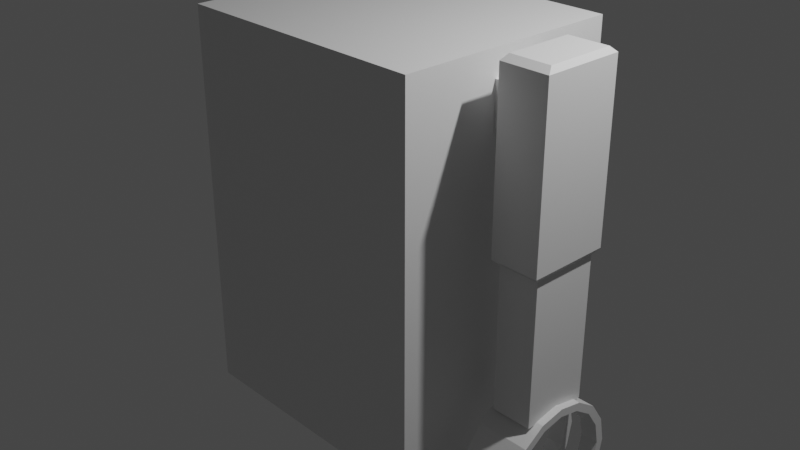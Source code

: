 # Source: Robot1_HandClamp1.blend  (saved by Blender 3.0.42; exported with 4.5.12 LTS)
import bpy
from mathutils import Matrix  # noqa: F401  (used for matrix-valued properties, if any)

bpy.ops.wm.read_factory_settings(use_empty=True)
scene = bpy.context.scene
scene.name = 'Scene'

# ---- collections
col_collection = bpy.data.collections.new('Collection'); scene.collection.children.link(col_collection)

# ---- materials (node trees are filled in below, after node groups)
mat_material = bpy.data.materials.new('Material')
mat_material.alpha_threshold = 0.0
mat_material.use_transparent_shadow = False
mat_material.line_color = (0.0, 0.0, 0.0, 1.0)

# ---- material node trees
mat_material.use_nodes = True; mat_material.node_tree.nodes.clear()
_N = mat_material.node_tree.nodes; _L = mat_material.node_tree.links
n0 = _N.new('ShaderNodeOutputMaterial'); n0.name = 'Material Output'; n0.location = (300, 300)
n1 = _N.new('ShaderNodeBsdfPrincipled'); n1.name = 'Principled BSDF'; n1.location = (10, 300)
n1.distribution = 'GGX'
n1.subsurface_method = 'RANDOM_WALK_SKIN'
n1.inputs[2].default_value = 0.4
n1.inputs[3].default_value = 1.45
n1.inputs[27].default_value = (0.0, 0.0, 0.0, 1.0)
n1.inputs[28].default_value = 1.0
_L.new(n1.outputs[0], n0.inputs[0])
n0.is_active_output = True

# ---- world
world_world = bpy.data.worlds.new('World'); scene.world = world_world
world_world.use_nodes = True; world_world.node_tree.nodes.clear()
_N = world_world.node_tree.nodes; _L = world_world.node_tree.links
n0 = _N.new('ShaderNodeOutputWorld'); n0.name = 'World Output'; n0.location = (300, 300)
n1 = _N.new('ShaderNodeBackground'); n1.name = 'Background'; n1.location = (10, 300)
n1.inputs[0].default_value = (0.05088, 0.05088, 0.05088, 1.0)
_L.new(n1.outputs[0], n0.inputs[0])
n0.is_active_output = True
world_world.color = (0.05088, 0.05088, 0.05088)
world_world.use_sun_shadow = False
world_world.sun_shadow_jitter_overblur = 0.0

# ---- cameras
cam_camera = bpy.data.cameras.new('Camera')
cam_camera.clip_end = 100.0
cam_camera.ortho_scale = 7.314

# ---- lights
light_light = bpy.data.lights.new('Light', 'POINT')
light_light.transmission_factor = 0.0
light_light.energy = 1000.0
light_light.shadow_soft_size = 0.1
light_light.shadow_maximum_resolution = 0.006
light_light.use_absolute_resolution = True

# ---- meshes
me_cube = bpy.data.meshes.new('Cube')
me_cube.from_pydata([(1.397, -1.0, -1.991), (1.0, 1.0, -1.991), (-1.0, -1.0, -1.991), (-1.0, 1.0, -1.991), (-1.0, -1.249, -1.0), (-1.0, -1.249, 1.0), (1.0, -1.249, 1.0), (1.0, -1.249, -1.0), (1.0, 1.238, -1.0), (-1.0, 1.238, -1.0), (1.0, 1.238, 1.0), (-1.0, 1.238, 1.0), (1.397, 1.0, 1.0), (1.397, 1.0, -1.0), (1.397, -1.0, 1.0), (1.397, -1.0, -1.0), (1.397, -1.249, 1.0), (1.397, -1.249, -1.0), (1.397, 1.238, 1.0), (1.397, 1.238, -1.0), (-1.442, 1.0, -1.0), (-1.442, -1.0, -1.0), (-1.442, -1.0, 1.0), (-1.442, 1.0, 1.0), (-1.442, -1.249, -1.0), (-1.442, -1.249, 1.0), (-1.442, 1.238, 1.0), (-1.442, 1.238, -1.0), (-1.442, -1.249, 2.162), (-1.0, -1.249, 2.162), (-1.0, -1.0, 2.162), (-1.442, -1.0, 2.162), (1.0, -1.0, 2.162), (1.0, 1.0, 2.162), (-1.0, 1.0, 2.162), (1.0, -1.249, 2.162), (-1.0, 1.238, 2.162), (1.0, 1.238, 2.162), (1.397, 1.0, 2.162), (1.397, -1.0, 2.162), (1.397, -1.249, 2.162), (1.397, 1.238, 2.162), (-1.442, 1.0, 2.162), (-1.442, 1.238, 2.162), (1.0, -1.0, -1.991), (1.397, 1.0, -1.991), (-1.0, -1.249, -1.991), (1.0, -1.249, -1.991), (1.0, 1.238, -1.991), (-1.0, 1.238, -1.991), (1.397, -1.249, -1.991), (1.397, 1.238, -1.991), (-1.442, 1.0, -1.991), (-1.442, -1.0, -1.991), (-1.442, -1.249, -1.991), (-1.442, 1.238, -1.991), (-1.442, -1.0, 1.839), (-1.442, -1.0, 1.452), (-1.442, 1.0, 1.452), (-1.442, 1.0, 1.839), (1.0, -1.249, 1.452), (1.0, -1.249, 1.839), (1.0, 1.238, 1.452), (1.0, 1.238, 1.839), (1.397, -1.249, 1.839), (1.397, -1.249, 1.452), (1.397, -1.0, 1.452), (1.397, -1.0, 1.839), (1.397, 1.0, 1.839), (1.397, 1.0, 1.452), (1.397, 1.238, 1.452), (1.397, 1.238, 1.839), (-1.442, -1.249, 1.839), (-1.442, -1.249, 1.452), (-1.0, -1.249, 1.452), (-1.0, -1.249, 1.839), (-1.0, 1.238, 1.839), (-1.0, 1.238, 1.452), (-1.442, 1.238, 1.452), (-1.442, 1.238, 1.839), (1.397, 0.6, 1.0), (1.397, 0.2, 1.0), (1.397, -0.2, 1.0), (1.397, -0.6, 1.0), (1.397, -0.6, -1.0), (1.397, -0.2, -1.0), (1.397, 0.2, -1.0), (1.397, 0.6, -1.0), (-1.442, 0.6, -1.0), (-1.442, 0.2, -1.0), (-1.442, -0.2, -1.0), (-1.442, -0.6, -1.0), (-1.442, -0.6, 1.0), (-1.442, -0.2, 1.0), (-1.442, 0.2, 1.0), (-1.442, 0.6, 1.0), (1.0, 0.6, 2.162), (1.0, 0.2, 2.162), (1.0, -0.2, 2.162), (1.0, -0.6, 2.162), (-1.0, -0.6, 2.162), (-1.0, -0.2, 2.162), (-1.0, 0.2, 2.162), (-1.0, 0.6, 2.162), (1.397, 0.6, 2.162), (1.397, 0.2, 2.162), (1.397, -0.2, 2.162), (1.397, -0.6, 2.162), (-1.442, -0.6, 2.162), (-1.442, -0.2, 2.162), (-1.442, 0.2, 2.162), (-1.442, 0.6, 2.162), (-1.0, 0.6, -1.991), (-1.0, 0.2, -1.991), (-1.0, -0.2, -1.991), (-1.0, -0.6, -1.991), (1.0, -0.6, -1.991), (1.0, -0.2, -1.991), (1.0, 0.2, -1.991), (1.0, 0.6, -1.991), (1.397, -0.6, -1.991), (1.397, -0.2, -1.991), (1.397, 0.2, -1.991), (1.397, 0.6, -1.991), (-1.442, 0.6, -1.991), (-1.442, 0.2, -1.991), (-1.442, -0.2, -1.991), (-1.442, -0.6, -1.991), (1.397, 0.6, 1.452), (1.397, 0.2, 1.399), (1.397, -0.2, 1.399), (1.397, -0.6, 1.452), (1.397, 0.6, 1.839), (1.397, 0.2, 1.885), (1.397, -0.2, 1.885), (1.397, -0.6, 1.839), (-1.442, -0.6, 1.452), (-1.442, -0.2, 1.399), (-1.442, 0.2, 1.399), (-1.442, 0.6, 1.452), (-1.442, -0.6, 1.839), (-1.442, -0.2, 1.885), (-1.442, 0.2, 1.885), (-1.442, 0.6, 1.839), (1.654, 0.2, 1.399), (1.654, -0.2, 1.399), (1.654, 0.2, 1.885), (1.654, -0.2, 1.885), (-1.672, -0.2, 1.399), (-1.672, 0.2, 1.399), (-1.672, -0.2, 1.885), (-1.672, 0.2, 1.885), (-2.186, -0.2, 1.452), (-2.186, 0.2, 1.452), (-2.186, -0.2, 1.839), (-2.186, 0.2, 1.839), (2.174, 0.2, 1.452), (2.174, -0.2, 1.452), (2.174, 0.2, 1.839), (2.174, -0.2, 1.839), (1.654, 0.2, 2.161), (1.654, -0.2, 2.161), (-1.672, -0.2, 2.161), (-1.672, 0.2, 2.161), (-2.186, -0.2, 2.161), (-2.186, 0.2, 2.161), (2.174, 0.2, 2.161), (2.174, -0.2, 2.161), (1.654, 0.2, 0.3426), (1.654, -0.2, 0.3426), (-1.672, -0.2, 0.3426), (-1.672, 0.2, 0.3426), (-2.186, -0.2, 0.3426), (-2.186, 0.2, 0.3426), (2.174, 0.2, 0.3426), (2.174, -0.2, 0.3426), (1.654, 0.4297, 1.452), (1.654, 0.4297, 1.839), (-1.672, 0.4297, 1.452), (-1.672, 0.4297, 1.839), (-2.186, 0.4297, 1.452), (-2.186, 0.4297, 1.839), (2.174, 0.4297, 1.452), (2.174, 0.4297, 1.839), (-1.672, 0.4297, 2.161), (-2.186, 0.4297, 2.161), (1.654, 0.4297, 2.161), (2.174, 0.4297, 2.161), (-1.672, 0.4297, 0.3426), (-2.186, 0.4297, 0.3426), (1.654, 0.4297, 0.3426), (2.174, 0.4297, 0.3426), (1.654, -0.4494, 1.452), (1.654, -0.4494, 1.839), (-1.672, -0.4494, 1.452), (-1.672, -0.4494, 1.839), (-2.186, -0.4494, 1.452), (-2.186, -0.4494, 1.839), (2.174, -0.4494, 1.452), (2.174, -0.4494, 1.839), (-1.672, -0.4494, 2.161), (-2.186, -0.4494, 2.161), (2.174, -0.4494, 2.161), (1.654, -0.4494, 2.161), (-2.186, -0.4494, 0.3426), (-1.672, -0.4494, 0.3426), (1.654, -0.4494, 0.3426), (2.174, -0.4494, 0.3426), (-1.713, -0.3784, 2.218), (-1.713, -0.1687, 2.218), (-2.145, -0.1687, 2.218), (-2.145, -0.3784, 2.218), (1.695, 0.1676, 2.218), (1.695, 0.3608, 2.218), (1.695, -0.1687, 2.218), (-1.713, 0.1676, 2.218), (-2.145, 0.1676, 2.218), (2.132, 0.1676, 2.218), (2.132, -0.1687, 2.218), (-1.713, 0.3608, 2.218), (-2.145, 0.3608, 2.218), (2.132, 0.3608, 2.218), (2.132, -0.3784, 2.218), (1.695, -0.3784, 2.218), (-2.144, -0.377, 0.2783), (-2.144, -0.1681, 0.2783), (-1.714, -0.1681, 0.2783), (-1.714, -0.377, 0.2783), (2.131, 0.167, 0.2783), (2.131, 0.3595, 0.2783), (1.696, 0.167, 0.2783), (1.696, -0.1681, 0.2783), (-1.714, 0.167, 0.2783), (-2.144, 0.167, 0.2783), (2.131, -0.1681, 0.2783), (-1.714, 0.3595, 0.2783), (-2.144, 0.3595, 0.2783), (1.696, 0.3595, 0.2783), (1.696, -0.377, 0.2783), (2.131, -0.377, 0.2783), (-2.144, -0.377, -1.264), (-2.144, -0.1681, -1.264), (-1.714, -0.1681, -1.264), (-1.714, -0.377, -1.264), (2.131, 0.167, -1.264), (2.131, 0.3595, -1.264), (1.696, 0.167, -1.264), (1.696, -0.1681, -1.264), (-1.714, 0.167, -1.264), (-2.144, 0.167, -1.264), (2.131, -0.1681, -1.264), (-1.714, 0.3595, -1.264), (-2.144, 0.3595, -1.264), (1.696, 0.3595, -1.264), (1.696, -0.377, -1.264), (2.131, -0.377, -1.264), (2.21, 0.7, -1.89), (2.21, 0.6467, -1.622), (2.21, 0.495, -1.395), (2.21, 0.2679, -1.243), (2.21, -3.06e-08, -1.19), (2.21, -0.2679, -1.243), (2.21, -0.495, -1.395), (2.21, -0.6467, -1.622), (2.21, -0.7, -1.89), (2.21, -0.6467, -2.158), (2.21, -0.495, -2.385), (2.21, 0.495, -2.385), (2.21, 0.6467, -2.158), (1.635, 0.7, -1.89), (1.635, 0.6467, -1.622), (1.635, 0.495, -1.395), (1.635, 0.2679, -1.243), (1.635, -3.06e-08, -1.19), (1.635, -0.2679, -1.243), (1.635, -0.495, -1.395), (1.635, -0.6467, -1.622), (1.635, -0.7, -1.89), (1.635, -0.6467, -2.158), (1.635, -0.495, -2.385), (1.635, 0.495, -2.385), (1.635, 0.6467, -2.158), (1.635, 0.6125, -1.89), (1.635, 0.5659, -1.656), (1.635, 0.4331, -1.457), (1.635, 0.2344, -1.324), (1.635, -2.724e-08, -1.278), (1.635, -0.2344, -1.324), (1.635, -0.4331, -1.457), (1.635, -0.5659, -1.656), (1.635, -0.6125, -1.89), (1.635, -0.5659, -2.124), (1.635, -0.4331, -2.323), (1.635, 0.4331, -2.323), (1.635, 0.5659, -2.124), (2.21, 0.6125, -1.89), (2.21, 0.5659, -1.656), (2.21, 0.4331, -1.457), (2.21, 0.2344, -1.324), (2.21, -2.724e-08, -1.278), (2.21, -0.2344, -1.324), (2.21, -0.4331, -1.457), (2.21, -0.5659, -1.656), (2.21, -0.6125, -1.89), (2.21, -0.5659, -2.124), (2.21, -0.4331, -2.323), (2.21, 0.4331, -2.323), (2.21, 0.5659, -2.124), (2.018, -0.6467, -1.622), (1.826, -0.6467, -1.622), (1.826, -0.7, -1.89), (2.018, -0.7, -1.89), (2.018, 0.7, -1.89), (1.826, 0.7, -1.89), (1.826, 0.6467, -1.622), (2.018, 0.6467, -1.622), (2.018, 0.6467, -2.158), (1.826, 0.6467, -2.158), (1.826, -0.6467, -2.158), (2.018, -0.6467, -2.158), (1.826, 0.495, -1.395), (2.018, 0.495, -1.395), (1.826, -0.495, -2.385), (2.018, -0.495, -2.385), (1.826, 0.2679, -1.243), (2.018, 0.2679, -1.243), (1.826, -3.06e-08, -1.19), (2.018, -3.06e-08, -1.19), (1.826, -0.2679, -1.243), (2.018, -0.2679, -1.243), (1.826, -0.495, -1.395), (2.018, -0.495, -1.395), (1.826, 0.495, -2.385), (2.018, 0.495, -2.385), (1.826, -0.4331, -1.457), (2.018, -0.4331, -1.457), (1.826, -0.2344, -1.324), (2.018, -0.2344, -1.324), (1.826, -2.724e-08, -1.278), (2.018, -2.724e-08, -1.278), (1.826, 0.2344, -1.324), (2.018, 0.2344, -1.324), (1.826, 0.4331, -1.457), (2.018, 0.4331, -1.457), (1.826, 0.5659, -1.656), (2.018, 0.5659, -1.656), (1.826, 0.6125, -1.89), (2.018, 0.6125, -1.89), (1.826, 0.5659, -2.124), (2.018, 0.5659, -2.124), (1.826, 0.4331, -2.323), (2.018, 0.4331, -2.323), (1.826, -0.4331, -2.323), (2.018, -0.4331, -2.323), (1.826, -0.5659, -2.124), (2.018, -0.5659, -2.124), (1.826, -0.6125, -1.89), (2.018, -0.6125, -1.89), (1.826, -0.5659, -1.656), (2.018, -0.5659, -1.656)], [], [(56, 72, 28, 31), (11, 9, 27, 26), (61, 64, 40, 35), (20, 27, 55, 52), (27, 9, 49, 55), (79, 59, 42, 43), (7, 6, 5, 4), (7, 4, 46, 47), (75, 61, 35, 29), (71, 63, 37, 41), (9, 11, 10, 8), (24, 21, 53, 54), (64, 67, 39, 40), (8, 19, 51, 48), (84, 83, 14, 15), (15, 14, 16, 17), (12, 13, 19, 18), (68, 71, 41, 38), (8, 10, 18, 19), (72, 75, 29, 28), (4, 24, 54, 46), (6, 7, 17, 16), (22, 21, 24, 25), (88, 95, 23, 20), (20, 23, 26, 27), (84, 15, 0, 120), (76, 79, 43, 36), (88, 20, 52, 124), (9, 8, 48, 49), (4, 5, 25, 24), (99, 100, 30, 32), (34, 36, 43, 42), (29, 30, 31, 28), (32, 30, 29, 35), (99, 32, 39, 107), (34, 33, 37, 36), (37, 33, 38, 41), (32, 35, 40, 39), (103, 34, 42, 111), (63, 76, 36, 37), (140, 56, 31, 108), (132, 68, 38, 104), (115, 116, 44, 2), (47, 44, 0, 50), (2, 44, 47, 46), (1, 3, 49, 48), (119, 1, 45, 123), (1, 48, 51, 45), (115, 2, 53, 127), (2, 46, 54, 53), (49, 3, 52, 55), (19, 13, 45, 51), (15, 17, 50, 0), (17, 7, 47, 50), (80, 12, 69, 128), (128, 69, 68, 132), (92, 22, 57, 136), (136, 57, 56, 140), (10, 11, 77, 62), (62, 77, 76, 63), (11, 26, 78, 77), (77, 78, 79, 76), (25, 5, 74, 73), (73, 74, 75, 72), (12, 18, 70, 69), (69, 70, 71, 68), (16, 14, 66, 65), (65, 66, 67, 64), (18, 10, 62, 70), (70, 62, 63, 71), (5, 6, 60, 74), (74, 60, 61, 75), (26, 23, 58, 78), (78, 58, 59, 79), (6, 16, 65, 60), (60, 65, 64, 61), (22, 25, 73, 57), (57, 73, 72, 56), (58, 139, 143, 59), (139, 138, 142, 143), (137, 141, 150, 148), (137, 136, 140, 141), (23, 95, 139, 58), (95, 94, 138, 139), (94, 93, 137, 138), (93, 92, 136, 137), (66, 131, 135, 67), (131, 130, 134, 135), (134, 130, 145, 147), (129, 128, 132, 133), (14, 83, 131, 66), (83, 82, 130, 131), (82, 81, 129, 130), (81, 80, 128, 129), (3, 112, 124, 52), (112, 113, 125, 124), (113, 114, 126, 125), (114, 115, 127, 126), (44, 116, 120, 0), (116, 117, 121, 120), (117, 118, 122, 121), (118, 119, 123, 122), (3, 1, 119, 112), (112, 119, 118, 113), (113, 118, 117, 114), (114, 117, 116, 115), (67, 135, 107, 39), (135, 134, 106, 107), (134, 133, 105, 106), (133, 132, 104, 105), (59, 143, 111, 42), (143, 142, 110, 111), (142, 141, 109, 110), (141, 140, 108, 109), (30, 100, 108, 31), (100, 101, 109, 108), (101, 102, 110, 109), (102, 103, 111, 110), (33, 96, 104, 38), (96, 97, 105, 104), (97, 98, 106, 105), (98, 99, 107, 106), (33, 34, 103, 96), (96, 103, 102, 97), (97, 102, 101, 98), (98, 101, 100, 99), (21, 91, 127, 53), (91, 90, 126, 127), (90, 89, 125, 126), (89, 88, 124, 125), (13, 87, 123, 45), (87, 86, 122, 123), (86, 85, 121, 122), (85, 84, 120, 121), (21, 22, 92, 91), (91, 92, 93, 90), (90, 93, 94, 89), (89, 94, 95, 88), (13, 12, 80, 87), (87, 80, 81, 86), (86, 81, 82, 85), (85, 82, 83, 84), (152, 172, 204, 196), (133, 134, 147, 146), (129, 133, 146, 144), (130, 129, 144, 145), (159, 167, 202, 199), (141, 142, 151, 150), (138, 137, 148, 149), (142, 138, 149, 151), (153, 152, 154, 155), (204, 172, 225, 224), (168, 144, 176, 190), (156, 157, 175, 174), (157, 156, 158, 159), (202, 167, 218, 222), (166, 158, 183, 187), (155, 154, 164, 165), (164, 201, 211, 210), (187, 186, 213, 221), (161, 203, 223, 214), (150, 151, 163, 162), (150, 162, 200, 195), (190, 191, 229, 237), (159, 158, 166, 167), (146, 147, 161, 160), (171, 170, 226, 232), (175, 207, 239, 234), (145, 144, 168, 169), (152, 153, 173, 172), (156, 174, 191, 182), (200, 162, 209, 208), (146, 160, 186, 177), (149, 148, 170, 171), (179, 181, 185, 184), (179, 178, 180, 181), (176, 177, 183, 182), (183, 177, 186, 187), (180, 178, 188, 189), (176, 182, 191, 190), (173, 153, 180, 189), (166, 187, 221, 217), (151, 149, 178, 179), (149, 171, 188, 178), (144, 146, 177, 176), (153, 155, 181, 180), (189, 188, 235, 236), (155, 165, 185, 181), (158, 156, 182, 183), (163, 151, 179, 184), (193, 192, 198, 199), (194, 195, 197, 196), (198, 192, 206, 207), (197, 195, 200, 201), (193, 199, 202, 203), (194, 196, 204, 205), (147, 145, 192, 193), (169, 168, 230, 231), (161, 147, 193, 203), (164, 154, 197, 201), (148, 150, 195, 194), (170, 148, 194, 205), (157, 159, 199, 198), (154, 152, 196, 197), (145, 169, 206, 192), (175, 157, 198, 207), (218, 214, 223, 222), (209, 215, 216, 210), (212, 214, 218, 217), (216, 215, 219, 220), (209, 210, 211, 208), (212, 217, 221, 213), (167, 166, 217, 218), (201, 200, 208, 211), (203, 202, 222, 223), (186, 160, 212, 213), (160, 161, 214, 212), (163, 184, 219, 215), (162, 163, 215, 209), (185, 165, 216, 220), (165, 164, 210, 216), (184, 185, 220, 219), (229, 228, 244, 245), (227, 224, 240, 243), (226, 227, 243, 242), (228, 234, 250, 244), (235, 232, 248, 251), (224, 225, 241, 240), (206, 169, 231, 238), (172, 173, 233, 225), (170, 205, 227, 226), (205, 204, 224, 227), (207, 206, 238, 239), (168, 190, 237, 230), (191, 174, 228, 229), (174, 175, 234, 228), (173, 189, 236, 233), (188, 171, 232, 235), (248, 249, 252, 251), (241, 242, 243, 240), (248, 242, 241, 249), (247, 246, 244, 250), (244, 246, 253, 245), (247, 250, 255, 254), (239, 238, 254, 255), (231, 230, 246, 247), (234, 239, 255, 250), (236, 235, 251, 252), (232, 226, 242, 248), (238, 231, 247, 254), (237, 229, 245, 253), (225, 233, 249, 241), (230, 237, 253, 246), (233, 236, 252, 249), (310, 309, 276, 277), (314, 313, 269, 270), (313, 317, 281, 269), (318, 310, 277, 278), (320, 314, 270, 271), (322, 318, 278, 279), (324, 320, 271, 272), (326, 324, 272, 273), (328, 326, 273, 274), (330, 328, 274, 275), (309, 330, 275, 276), (317, 332, 280, 281), (276, 275, 288, 289), (281, 280, 293, 294), (277, 276, 289, 290), (270, 269, 282, 283), (269, 281, 294, 282), (278, 277, 290, 291), (271, 270, 283, 284), (279, 278, 291, 292), (272, 271, 284, 285), (273, 272, 285, 286), (274, 273, 286, 287), (275, 274, 287, 288), (256, 257, 296, 295), (268, 256, 295, 307), (264, 265, 304, 303), (257, 258, 297, 296), (265, 266, 305, 304), (258, 259, 298, 297), (259, 260, 299, 298), (260, 261, 300, 299), (261, 262, 301, 300), (262, 263, 302, 301), (267, 268, 307, 306), (263, 264, 303, 302), (347, 295, 296, 345), (344, 342, 284, 283), (342, 340, 285, 284), (340, 338, 286, 285), (338, 336, 287, 286), (336, 334, 288, 287), (334, 358, 289, 288), (358, 356, 290, 289), (356, 354, 291, 290), (354, 352, 292, 291), (350, 348, 294, 293), (348, 346, 282, 294), (268, 267, 333, 316), (344, 314, 315, 345), (263, 262, 331, 308), (308, 331, 330, 309), (262, 261, 329, 331), (331, 329, 328, 330), (261, 260, 327, 329), (329, 327, 326, 328), (260, 259, 325, 327), (327, 325, 324, 326), (259, 258, 321, 325), (325, 321, 320, 324), (266, 265, 319, 323), (344, 346, 313, 314), (258, 257, 315, 321), (321, 315, 314, 320), (265, 264, 311, 319), (346, 348, 317, 313), (256, 268, 316, 312), (317, 348, 350, 332), (257, 256, 312, 315), (345, 315, 312, 347), (264, 263, 308, 311), (347, 312, 316, 349), (307, 295, 347, 349), (316, 333, 351, 349), (306, 307, 349, 351), (308, 309, 358, 359), (304, 305, 353, 355), (308, 359, 357, 311), (303, 304, 355, 357), (311, 357, 355, 319), (302, 303, 357, 359), (309, 310, 356, 358), (301, 302, 359, 335), (335, 359, 358, 334), (300, 301, 335, 337), (337, 335, 334, 336), (299, 300, 337, 339), (339, 337, 336, 338), (298, 299, 339, 341), (341, 339, 338, 340), (297, 298, 341, 343), (343, 341, 340, 342), (296, 297, 343, 345), (345, 343, 342, 344), (282, 346, 344, 283), (310, 318, 354, 356), (267, 306, 351, 333), (319, 355, 353, 323), (332, 350, 293, 280), (323, 353, 305, 266), (318, 322, 352, 354), (279, 292, 352, 322)])
_uv = me_cube.uv_layers.new(name='UVMap')
_uv.uv.foreach_set('vector', [0.625, 0.0, 0.625, 0.0, 0.625, 0.0, 0.625, 0.0, 0.625, 0.25, 0.375, 0.25, 0.375, 0.25, 0.625, 0.25, 0.625, 0.75, 0.625, 0.75, 0.625, 0.75, 0.625, 0.75, 0.375, 0.25, 0.375, 0.25, 0.375, 0.25, 0.375, 0.25, 0.375, 0.25, 0.375, 0.25, 0.375, 0.25, 0.375, 0.25, 0.625, 0.25, 0.625, 0.25, 0.625, 0.25, 0.625, 0.25, 0.375, 0.75, 0.625, 0.75, 0.625, 1.0, 0.375, 1.0, 0.375, 0.75, 0.375, 1.0, 0.375, 1.0, 0.375, 0.75, 0.625, 1.0, 0.625, 0.75, 0.625, 0.75, 0.625, 1.0, 0.625, 0.5, 0.625, 0.5, 0.625, 0.5, 0.625, 0.5, 0.375, 0.25, 0.625, 0.25, 0.625, 0.5, 0.375, 0.5, 0.375, 0.0, 0.375, 0.0, 0.375, 0.0, 0.375, 0.0, 0.625, 0.75, 0.625, 0.75, 0.625, 0.75, 0.625, 0.75, 0.375, 0.5, 0.375, 0.5, 0.375, 0.5, 0.375, 0.5, 0.375, 0.7, 0.625, 0.7, 0.625, 0.75, 0.375, 0.75, 0.375, 0.75, 0.625, 0.75, 0.625, 0.75, 0.375, 0.75, 0.625, 0.5, 0.375, 0.5, 0.375, 0.5, 0.625, 0.5, 0.625, 0.5, 0.625, 0.5, 0.625, 0.5, 0.625, 0.5, 0.375, 0.5, 0.625, 0.5, 0.625, 0.5, 0.375, 0.5, 0.625, 1.0, 0.625, 1.0, 0.625, 1.0, 0.625, 1.0, 0.375, 1.0, 0.375, 1.0, 0.375, 1.0, 0.375, 1.0, 0.625, 0.75, 0.375, 0.75, 0.375, 0.75, 0.625, 0.75, 0.625, 0.0, 0.375, 0.0, 0.375, 0.0, 0.625, 0.0, 0.375, 0.2, 0.625, 0.2, 0.625, 0.25, 0.375, 0.25, 0.375, 0.25, 0.625, 0.25, 0.625, 0.25, 0.375, 0.25, 0.375, 0.7, 0.375, 0.75, 0.375, 0.75, 0.375, 0.7, 0.625, 0.25, 0.625, 0.25, 0.625, 0.25, 0.625, 0.25, 0.375, 0.2, 0.375, 0.25, 0.375, 0.25, 0.375, 0.2, 0.375, 0.25, 0.375, 0.5, 0.375, 0.5, 0.375, 0.25, 0.375, 1.0, 0.625, 1.0, 0.625, 1.0, 0.375, 1.0, 0.625, 0.7, 0.875, 0.7, 0.875, 0.75, 0.625, 0.75, 0.875, 0.5, 0.875, 0.5, 0.875, 0.5, 0.875, 0.5, 0.875, 0.75, 0.875, 0.75, 0.875, 0.75, 0.875, 0.75, 0.625, 0.75, 0.875, 0.75, 0.875, 0.75, 0.625, 0.75, 0.625, 0.7, 0.625, 0.75, 0.625, 0.75, 0.625, 0.7, 0.875, 0.5, 0.625, 0.5, 0.625, 0.5, 0.875, 0.5, 0.625, 0.5, 0.625, 0.5, 0.625, 0.5, 0.625, 0.5, 0.625, 0.75, 0.625, 0.75, 0.625, 0.75, 0.625, 0.75, 0.875, 0.55, 0.875, 0.5, 0.875, 0.5, 0.875, 0.55, 0.625, 0.5, 0.625, 0.25, 0.625, 0.25, 0.625, 0.5, 0.625, 0.05, 0.625, 0.0, 0.625, 0.0, 0.625, 0.05, 0.625, 0.55, 0.625, 0.5, 0.625, 0.5, 0.625, 0.55, 0.125, 0.7, 0.375, 0.7, 0.375, 0.75, 0.125, 0.75, 0.375, 0.75, 0.375, 0.75, 0.375, 0.75, 0.375, 0.75, 0.125, 0.75, 0.375, 0.75, 0.375, 0.75, 0.125, 0.75, 0.375, 0.5, 0.125, 0.5, 0.125, 0.5, 0.375, 0.5, 0.375, 0.55, 0.375, 0.5, 0.375, 0.5, 0.375, 0.55, 0.375, 0.5, 0.375, 0.5, 0.375, 0.5, 0.375, 0.5, 0.125, 0.7, 0.125, 0.75, 0.125, 0.75, 0.125, 0.7, 0.125, 0.75, 0.125, 0.75, 0.125, 0.75, 0.125, 0.75, 0.125, 0.5, 0.125, 0.5, 0.125, 0.5, 0.125, 0.5, 0.375, 0.5, 0.375, 0.5, 0.375, 0.5, 0.375, 0.5, 0.375, 0.75, 0.375, 0.75, 0.375, 0.75, 0.375, 0.75, 0.375, 0.75, 0.375, 0.75, 0.375, 0.75, 0.375, 0.75, 0.625, 0.55, 0.625, 0.5, 0.625, 0.5, 0.625, 0.55, 0.625, 0.55, 0.625, 0.5, 0.625, 0.5, 0.625, 0.55, 0.625, 0.05, 0.625, 0.0, 0.625, 0.0, 0.625, 0.05, 0.625, 0.05, 0.625, 0.0, 0.625, 0.0, 0.625, 0.05, 0.625, 0.5, 0.625, 0.25, 0.625, 0.25, 0.625, 0.5, 0.625, 0.5, 0.625, 0.25, 0.625, 0.25, 0.625, 0.5, 0.625, 0.25, 0.625, 0.25, 0.625, 0.25, 0.625, 0.25, 0.625, 0.25, 0.625, 0.25, 0.625, 0.25, 0.625, 0.25, 0.625, 1.0, 0.625, 1.0, 0.625, 1.0, 0.625, 1.0, 0.625, 1.0, 0.625, 1.0, 0.625, 1.0, 0.625, 1.0, 0.625, 0.5, 0.625, 0.5, 0.625, 0.5, 0.625, 0.5, 0.625, 0.5, 0.625, 0.5, 0.625, 0.5, 0.625, 0.5, 0.625, 0.75, 0.625, 0.75, 0.625, 0.75, 0.625, 0.75, 0.625, 0.75, 0.625, 0.75, 0.625, 0.75, 0.625, 0.75, 0.625, 0.5, 0.625, 0.5, 0.625, 0.5, 0.625, 0.5, 0.625, 0.5, 0.625, 0.5, 0.625, 0.5, 0.625, 0.5, 0.625, 1.0, 0.625, 0.75, 0.625, 0.75, 0.625, 1.0, 0.625, 1.0, 0.625, 0.75, 0.625, 0.75, 0.625, 1.0, 0.625, 0.25, 0.625, 0.25, 0.625, 0.25, 0.625, 0.25, 0.625, 0.25, 0.625, 0.25, 0.625, 0.25, 0.625, 0.25, 0.625, 0.75, 0.625, 0.75, 0.625, 0.75, 0.625, 0.75, 0.625, 0.75, 0.625, 0.75, 0.625, 0.75, 0.625, 0.75, 0.625, 0.0, 0.625, 0.0, 0.625, 0.0, 0.625, 0.0, 0.625, 0.0, 0.625, 0.0, 0.625, 0.0, 0.625, 0.0, 0.625, 0.25, 0.625, 0.2, 0.625, 0.2, 0.625, 0.25, 0.625, 0.2, 0.625, 0.15, 0.625, 0.15, 0.625, 0.2, 0.625, 0.1, 0.625, 0.1, 0.625, 0.1, 0.625, 0.1, 0.625, 0.1, 0.625, 0.05, 0.625, 0.05, 0.625, 0.1, 0.625, 0.25, 0.625, 0.2, 0.625, 0.2, 0.625, 0.25, 0.625, 0.2, 0.625, 0.15, 0.625, 0.15, 0.625, 0.2, 0.625, 0.15, 0.625, 0.1, 0.625, 0.1, 0.625, 0.15, 0.625, 0.1, 0.625, 0.05, 0.625, 0.05, 0.625, 0.1, 0.625, 0.75, 0.625, 0.7, 0.625, 0.7, 0.625, 0.75, 0.625, 0.7, 0.625, 0.65, 0.625, 0.65, 0.625, 0.7, 0.625, 0.65, 0.625, 0.65, 0.625, 0.65, 0.625, 0.65, 0.625, 0.6, 0.625, 0.55, 0.625, 0.55, 0.625, 0.6, 0.625, 0.75, 0.625, 0.7, 0.625, 0.7, 0.625, 0.75, 0.625, 0.7, 0.625, 0.65, 0.625, 0.65, 0.625, 0.7, 0.625, 0.65, 0.625, 0.6, 0.625, 0.6, 0.625, 0.65, 0.625, 0.6, 0.625, 0.55, 0.625, 0.55, 0.625, 0.6, 0.125, 0.5, 0.125, 0.55, 0.125, 0.55, 0.125, 0.5, 0.125, 0.55, 0.125, 0.6, 0.125, 0.6, 0.125, 0.55, 0.125, 0.6, 0.125, 0.65, 0.125, 0.65, 0.125, 0.6, 0.125, 0.65, 0.125, 0.7, 0.125, 0.7, 0.125, 0.65, 0.375, 0.75, 0.375, 0.7, 0.375, 0.7, 0.375, 0.75, 0.375, 0.7, 0.375, 0.65, 0.375, 0.65, 0.375, 0.7, 0.375, 0.65, 0.375, 0.6, 0.375, 0.6, 0.375, 0.65, 0.375, 0.6, 0.375, 0.55, 0.375, 0.55, 0.375, 0.6, 0.125, 0.5, 0.375, 0.5, 0.375, 0.55, 0.125, 0.55, 0.125, 0.55, 0.375, 0.55, 0.375, 0.6, 0.125, 0.6, 0.125, 0.6, 0.375, 0.6, 0.375, 0.65, 0.125, 0.65, 0.125, 0.65, 0.375, 0.65, 0.375, 0.7, 0.125, 0.7, 0.625, 0.75, 0.625, 0.7, 0.625, 0.7, 0.625, 0.75, 0.625, 0.7, 0.625, 0.65, 0.625, 0.65, 0.625, 0.7, 0.625, 0.65, 0.625, 0.6, 0.625, 0.6, 0.625, 0.65, 0.625, 0.6, 0.625, 0.55, 0.625, 0.55, 0.625, 0.6, 0.625, 0.25, 0.625, 0.2, 0.625, 0.2, 0.625, 0.25, 0.625, 0.2, 0.625, 0.15, 0.625, 0.15, 0.625, 0.2, 0.625, 0.15, 0.625, 0.1, 0.625, 0.1, 0.625, 0.15, 0.625, 0.1, 0.625, 0.05, 0.625, 0.05, 0.625, 0.1, 0.875, 0.75, 0.875, 0.7, 0.875, 0.7, 0.875, 0.75, 0.875, 0.7, 0.875, 0.65, 0.875, 0.65, 0.875, 0.7, 0.875, 0.65, 0.875, 0.6, 0.875, 0.6, 0.875, 0.65, 0.875, 0.6, 0.875, 0.55, 0.875, 0.55, 0.875, 0.6, 0.625, 0.5, 0.625, 0.55, 0.625, 0.55, 0.625, 0.5, 0.625, 0.55, 0.625, 0.6, 0.625, 0.6, 0.625, 0.55, 0.625, 0.6, 0.625, 0.65, 0.625, 0.65, 0.625, 0.6, 0.625, 0.65, 0.625, 0.7, 0.625, 0.7, 0.625, 0.65, 0.625, 0.5, 0.875, 0.5, 0.875, 0.55, 0.625, 0.55, 0.625, 0.55, 0.875, 0.55, 0.875, 0.6, 0.625, 0.6, 0.625, 0.6, 0.875, 0.6, 0.875, 0.65, 0.625, 0.65, 0.625, 0.65, 0.875, 0.65, 0.875, 0.7, 0.625, 0.7, 0.375, 0.0, 0.375, 0.05, 0.375, 0.05, 0.375, 0.0, 0.375, 0.05, 0.375, 0.1, 0.375, 0.1, 0.375, 0.05, 0.375, 0.1, 0.375, 0.15, 0.375, 0.15, 0.375, 0.1, 0.375, 0.15, 0.375, 0.2, 0.375, 0.2, 0.375, 0.15, 0.375, 0.5, 0.375, 0.55, 0.375, 0.55, 0.375, 0.5, 0.375, 0.55, 0.375, 0.6, 0.375, 0.6, 0.375, 0.55, 0.375, 0.6, 0.375, 0.65, 0.375, 0.65, 0.375, 0.6, 0.375, 0.65, 0.375, 0.7, 0.375, 0.7, 0.375, 0.65, 0.375, 0.0, 0.625, 0.0, 0.625, 0.05, 0.375, 0.05, 0.375, 0.05, 0.625, 0.05, 0.625, 0.1, 0.375, 0.1, 0.375, 0.1, 0.625, 0.1, 0.625, 0.15, 0.375, 0.15, 0.375, 0.15, 0.625, 0.15, 0.625, 0.2, 0.375, 0.2, 0.375, 0.5, 0.625, 0.5, 0.625, 0.55, 0.375, 0.55, 0.375, 0.55, 0.625, 0.55, 0.625, 0.6, 0.375, 0.6, 0.375, 0.6, 0.625, 0.6, 0.625, 0.65, 0.375, 0.65, 0.375, 0.65, 0.625, 0.65, 0.625, 0.7, 0.375, 0.7, 0.625, 0.1, 0.625, 0.1, 0.625, 0.1, 0.625, 0.1, 0.625, 0.6, 0.625, 0.65, 0.625, 0.65, 0.625, 0.6, 0.625, 0.6, 0.625, 0.6, 0.625, 0.6, 0.625, 0.6, 0.625, 0.65, 0.625, 0.6, 0.625, 0.6, 0.625, 0.65, 0.625, 0.65, 0.625, 0.65, 0.625, 0.65, 0.625, 0.65, 0.625, 0.1, 0.625, 0.15, 0.625, 0.15, 0.625, 0.1, 0.625, 0.15, 0.625, 0.1, 0.625, 0.1, 0.625, 0.15, 0.625, 0.15, 0.625, 0.15, 0.625, 0.15, 0.625, 0.15, 0.625, 0.15, 0.625, 0.1, 0.625, 0.1, 0.625, 0.15, 0.625, 0.1, 0.625, 0.1, 0.625, 0.1, 0.625, 0.1, 0.625, 0.6, 0.625, 0.6, 0.625, 0.6, 0.625, 0.6, 0.625, 0.6, 0.625, 0.65, 0.625, 0.65, 0.625, 0.6, 0.625, 0.65, 0.625, 0.6, 0.625, 0.6, 0.625, 0.65, 0.625, 0.65, 0.625, 0.65, 0.625, 0.65, 0.625, 0.65, 0.625, 0.6, 0.625, 0.6, 0.625, 0.6, 0.625, 0.6, 0.625, 0.15, 0.625, 0.1, 0.625, 0.1, 0.625, 0.15, 0.625, 0.1, 0.625, 0.1, 0.625, 0.1, 0.625, 0.1, 0.625, 0.6, 0.625, 0.6, 0.625, 0.6, 0.625, 0.6, 0.625, 0.65, 0.625, 0.65, 0.625, 0.65, 0.625, 0.65, 0.625, 0.1, 0.625, 0.15, 0.625, 0.15, 0.625, 0.1, 0.625, 0.1, 0.625, 0.1, 0.625, 0.1, 0.625, 0.1, 0.625, 0.6, 0.625, 0.6, 0.625, 0.6, 0.625, 0.6, 0.625, 0.65, 0.625, 0.6, 0.625, 0.6, 0.625, 0.65, 0.625, 0.6, 0.625, 0.65, 0.625, 0.65, 0.625, 0.6, 0.625, 0.15, 0.625, 0.1, 0.625, 0.1, 0.625, 0.15, 0.625, 0.65, 0.625, 0.65, 0.625, 0.65, 0.625, 0.65, 0.625, 0.65, 0.625, 0.6, 0.625, 0.6, 0.625, 0.65, 0.625, 0.1, 0.625, 0.15, 0.625, 0.15, 0.625, 0.1, 0.625, 0.6, 0.625, 0.6, 0.625, 0.6, 0.625, 0.6, 0.625, 0.1, 0.625, 0.1, 0.625, 0.1, 0.625, 0.1, 0.625, 0.6, 0.625, 0.6, 0.625, 0.6, 0.625, 0.6, 0.625, 0.15, 0.625, 0.1, 0.625, 0.1, 0.625, 0.15, 0.625, 0.15, 0.625, 0.15, 0.625, 0.15, 0.625, 0.15, 0.625, 0.15, 0.625, 0.15, 0.625, 0.15, 0.625, 0.15, 0.625, 0.6, 0.625, 0.6, 0.625, 0.6, 0.625, 0.6, 0.625, 0.6, 0.625, 0.6, 0.625, 0.6, 0.625, 0.6, 0.625, 0.15, 0.625, 0.15, 0.625, 0.15, 0.625, 0.15, 0.625, 0.6, 0.625, 0.6, 0.625, 0.6, 0.625, 0.6, 0.625, 0.15, 0.625, 0.15, 0.625, 0.15, 0.625, 0.15, 0.625, 0.6, 0.625, 0.6, 0.625, 0.6, 0.625, 0.6, 0.625, 0.15, 0.625, 0.15, 0.625, 0.15, 0.625, 0.15, 0.625, 0.15, 0.625, 0.15, 0.625, 0.15, 0.625, 0.15, 0.625, 0.6, 0.625, 0.6, 0.625, 0.6, 0.625, 0.6, 0.625, 0.15, 0.625, 0.15, 0.625, 0.15, 0.625, 0.15, 0.625, 0.15, 0.625, 0.15, 0.625, 0.15, 0.625, 0.15, 0.625, 0.15, 0.625, 0.15, 0.625, 0.15, 0.625, 0.15, 0.625, 0.6, 0.625, 0.6, 0.625, 0.6, 0.625, 0.6, 0.625, 0.15, 0.625, 0.15, 0.625, 0.15, 0.625, 0.15, 0.625, 0.65, 0.625, 0.65, 0.625, 0.65, 0.625, 0.65, 0.625, 0.1, 0.625, 0.1, 0.625, 0.1, 0.625, 0.1, 0.625, 0.65, 0.625, 0.65, 0.625, 0.65, 0.625, 0.65, 0.625, 0.1, 0.625, 0.1, 0.625, 0.1, 0.625, 0.1, 0.625, 0.65, 0.625, 0.65, 0.625, 0.65, 0.625, 0.65, 0.625, 0.1, 0.625, 0.1, 0.625, 0.1, 0.625, 0.1, 0.625, 0.65, 0.625, 0.65, 0.625, 0.65, 0.625, 0.65, 0.625, 0.65, 0.625, 0.6, 0.625, 0.6, 0.625, 0.65, 0.625, 0.65, 0.625, 0.65, 0.625, 0.65, 0.625, 0.65, 0.625, 0.1, 0.625, 0.1, 0.625, 0.1, 0.625, 0.1, 0.625, 0.1, 0.625, 0.1, 0.625, 0.1, 0.625, 0.1, 0.625, 0.1, 0.625, 0.1, 0.625, 0.1, 0.625, 0.1, 0.625, 0.65, 0.625, 0.65, 0.625, 0.65, 0.625, 0.65, 0.625, 0.1, 0.625, 0.1, 0.625, 0.1, 0.625, 0.1, 0.625, 0.65, 0.625, 0.65, 0.625, 0.65, 0.625, 0.65, 0.625, 0.65, 0.625, 0.65, 0.625, 0.65, 0.625, 0.65, 0.625, 0.65, 0.625, 0.65, 0.625, 0.65, 0.625, 0.65, 0.625, 0.1, 0.625, 0.15, 0.625, 0.15, 0.625, 0.1, 0.625, 0.6, 0.625, 0.65, 0.625, 0.65, 0.625, 0.6, 0.625, 0.15, 0.625, 0.15, 0.625, 0.15, 0.625, 0.15, 0.625, 0.1, 0.625, 0.1, 0.625, 0.1, 0.625, 0.1, 0.625, 0.6, 0.625, 0.6, 0.625, 0.6, 0.625, 0.6, 0.625, 0.65, 0.625, 0.6, 0.625, 0.6, 0.625, 0.65, 0.625, 0.1, 0.625, 0.1, 0.625, 0.1, 0.625, 0.1, 0.625, 0.65, 0.625, 0.65, 0.625, 0.65, 0.625, 0.65, 0.625, 0.6, 0.625, 0.6, 0.625, 0.6, 0.625, 0.6, 0.625, 0.6, 0.625, 0.65, 0.625, 0.65, 0.625, 0.6, 0.625, 0.15, 0.625, 0.15, 0.625, 0.15, 0.625, 0.15, 0.625, 0.1, 0.625, 0.15, 0.625, 0.15, 0.625, 0.1, 0.625, 0.15, 0.625, 0.15, 0.625, 0.15, 0.625, 0.15, 0.625, 0.15, 0.625, 0.1, 0.625, 0.1, 0.625, 0.15, 0.625, 0.15, 0.625, 0.15, 0.625, 0.15, 0.625, 0.15, 0.625, 0.6, 0.625, 0.6, 0.625, 0.6, 0.625, 0.6, 0.625, 0.1, 0.625, 0.1, 0.625, 0.1, 0.625, 0.1, 0.625, 0.1, 0.625, 0.1, 0.625, 0.1, 0.625, 0.1, 0.625, 0.6, 0.625, 0.65, 0.625, 0.65, 0.625, 0.6, 0.625, 0.15, 0.625, 0.15, 0.625, 0.15, 0.625, 0.15, 0.625, 0.1, 0.625, 0.1, 0.625, 0.1, 0.625, 0.1, 0.625, 0.65, 0.625, 0.65, 0.625, 0.65, 0.625, 0.65, 0.625, 0.1, 0.625, 0.15, 0.625, 0.15, 0.625, 0.1, 0.625, 0.1, 0.625, 0.1, 0.625, 0.1, 0.625, 0.1, 0.625, 0.1, 0.625, 0.1, 0.625, 0.1, 0.625, 0.1, 0.625, 0.65, 0.625, 0.65, 0.625, 0.65, 0.625, 0.65, 0.625, 0.6, 0.625, 0.6, 0.625, 0.6, 0.625, 0.6, 0.625, 0.6, 0.625, 0.6, 0.625, 0.6, 0.625, 0.6, 0.625, 0.6, 0.625, 0.65, 0.625, 0.65, 0.625, 0.6, 0.625, 0.15, 0.625, 0.15, 0.625, 0.15, 0.625, 0.15, 0.625, 0.15, 0.625, 0.15, 0.625, 0.15, 0.625, 0.15, 0.625, 0.15, 0.625, 0.15, 0.625, 0.15, 0.625, 0.15, 0.625, 0.1, 0.625, 0.1, 0.625, 0.1, 0.625, 0.1, 0.625, 0.15, 0.625, 0.1, 0.625, 0.1, 0.625, 0.15, 0.625, 0.65, 0.625, 0.6, 0.625, 0.6, 0.625, 0.65, 0.625, 0.6, 0.625, 0.6, 0.625, 0.6, 0.625, 0.6, 0.625, 0.65, 0.625, 0.65, 0.625, 0.65, 0.625, 0.65, 0.625, 0.65, 0.625, 0.65, 0.625, 0.65, 0.625, 0.65, 0.625, 0.65, 0.625, 0.6, 0.625, 0.6, 0.625, 0.65, 0.625, 0.65, 0.625, 0.65, 0.625, 0.65, 0.625, 0.65, 0.625, 0.15, 0.625, 0.15, 0.625, 0.15, 0.625, 0.15, 0.625, 0.15, 0.625, 0.1, 0.625, 0.1, 0.625, 0.15, 0.625, 0.65, 0.625, 0.65, 0.625, 0.65, 0.625, 0.65, 0.625, 0.6, 0.625, 0.6, 0.625, 0.6, 0.625, 0.6, 0.625, 0.1, 0.625, 0.15, 0.625, 0.15, 0.625, 0.1, 0.625, 0.6, 0.625, 0.6, 0.625, 0.6, 0.625, 0.6, 0.625, 0.15, 0.625, 0.15, 0.625, 0.15, 0.625, 0.15, 0.0, 0.0, 0.0, 0.0, 0.0, 0.0, 0.0, 0.0, 0.0, 0.0, 0.0, 0.0, 0.0, 0.0, 0.0, 0.0, 0.0, 0.0, 0.0, 0.0, 0.0, 0.0, 0.0, 0.0, 0.0, 0.0, 0.0, 0.0, 0.0, 0.0, 0.0, 0.0, 0.0, 0.0, 0.0, 0.0, 0.0, 0.0, 0.0, 0.0, 0.0, 0.0, 0.0, 0.0, 0.0, 0.0, 0.0, 0.0, 0.0, 0.0, 0.0, 0.0, 0.0, 0.0, 0.0, 0.0, 0.0, 0.0, 0.0, 0.0, 0.0, 0.0, 0.0, 0.0, 0.0, 0.0, 0.0, 0.0, 0.0, 0.0, 0.0, 0.0, 0.0, 0.0, 0.0, 0.0, 0.0, 0.0, 0.0, 0.0, 0.0, 0.0, 0.0, 0.0, 0.0, 0.0, 0.0, 0.0, 0.0, 0.0, 0.0, 0.0, 0.0, 0.0, 0.0, 0.0, 0.0, 0.0, 0.0, 0.0, 0.0, 0.0, 0.0, 0.0, 0.0, 0.0, 0.0, 0.0, 0.0, 0.0, 0.0, 0.0, 0.0, 0.0, 0.0, 0.0, 0.0, 0.0, 0.0, 0.0, 0.0, 0.0, 0.0, 0.0, 0.0, 0.0, 0.0, 0.0, 0.0, 0.0, 0.0, 0.0, 0.0, 0.0, 0.0, 0.0, 0.0, 0.0, 0.0, 0.0, 0.0, 0.0, 0.0, 0.0, 0.0, 0.0, 0.0, 0.0, 0.0, 0.0, 0.0, 0.0, 0.0, 0.0, 0.0, 0.0, 0.0, 0.0, 0.0, 0.0, 0.0, 0.0, 0.0, 0.0, 0.0, 0.0, 0.0, 0.0, 0.0, 0.0, 0.0, 0.0, 0.0, 0.0, 0.0, 0.0, 0.0, 0.0, 0.0, 0.0, 0.0, 0.0, 0.0, 0.0, 0.0, 0.0, 0.0, 0.0, 0.0, 0.0, 0.0, 0.0, 0.0, 0.0, 0.0, 0.0, 0.0, 0.0, 0.0, 0.0, 0.0, 0.0, 0.0, 0.0, 0.0, 0.0, 0.0, 0.0, 0.0, 0.0, 0.0, 0.0, 0.0, 0.0, 0.0, 0.0, 0.0, 0.0, 0.0, 0.0, 0.0, 0.0, 0.0, 0.0, 0.0, 0.0, 0.0, 0.0, 0.0, 0.0, 0.0, 0.0, 0.0, 0.0, 0.0, 0.0, 0.0, 0.0, 0.0, 0.0, 0.0, 0.0, 0.0, 0.0, 0.0, 0.0, 0.0, 0.0, 0.0, 0.0, 0.0, 0.0, 0.0, 0.0, 0.0, 0.0, 0.0, 0.0, 0.0, 0.0, 0.0, 0.0, 0.0, 0.0, 0.0, 0.0, 0.0, 0.0, 0.0, 0.0, 0.0, 0.0, 0.0, 0.0, 0.0, 0.0, 0.0, 0.0, 0.0, 0.0, 0.0, 0.0, 0.0, 0.0, 0.0, 0.0, 0.0, 0.0, 0.0, 0.0, 0.0, 0.0, 0.0, 0.0, 0.0, 0.0, 0.0, 0.0, 0.0, 0.0, 0.0, 0.0, 0.0, 0.0, 0.0, 0.0, 0.0, 0.0, 0.0, 0.0, 0.0, 0.0, 0.0, 0.0, 0.0, 0.0, 0.0, 0.0, 0.0, 0.0, 0.0, 0.0, 0.0, 0.0, 0.0, 0.0, 0.0, 0.0, 0.0, 0.0, 0.0, 0.0, 0.0, 0.0, 0.0, 0.0, 0.0, 0.0, 0.0, 0.0, 0.0, 0.0, 0.0, 0.0, 0.0, 0.0, 0.0, 0.0, 0.0, 0.0, 0.0, 0.0, 0.0, 0.0, 0.0, 0.0, 0.0, 0.0, 0.0, 0.0, 0.0, 0.0, 0.0, 0.0, 0.0, 0.0, 0.0, 0.0, 0.0, 0.0, 0.0, 0.0, 0.0, 0.0, 0.0, 0.0, 0.0, 0.0, 0.0, 0.0, 0.0, 0.0, 0.0, 0.0, 0.0, 0.0, 0.0, 0.0, 0.0, 0.0, 0.0, 0.0, 0.0, 0.0, 0.0, 0.0, 0.0, 0.0, 0.0, 0.0, 0.0, 0.0, 0.0, 0.0, 0.0, 0.0, 0.0, 0.0, 0.0, 0.0, 0.0, 0.0, 0.0, 0.0, 0.0, 0.0, 0.0, 0.0, 0.0, 0.0, 0.0, 0.0, 0.0, 0.0, 0.0, 0.0, 0.0, 0.0, 0.0, 0.0, 0.0, 0.0, 0.0, 0.0, 0.0, 0.0, 0.0, 0.0, 0.0, 0.0, 0.0, 0.0, 0.0, 0.0, 0.0, 0.0, 0.0, 0.0, 0.0, 0.0, 0.0, 0.0, 0.0, 0.0, 0.0, 0.0, 0.0, 0.0, 0.0, 0.0, 0.0, 0.0, 0.0, 0.0, 0.0, 0.0, 0.0, 0.0, 0.0, 0.0, 0.0, 0.0, 0.0, 0.0, 0.0, 0.0, 0.0, 0.0, 0.0, 0.0, 0.0, 0.0, 0.0, 0.0, 0.0, 0.0, 0.0, 0.0, 0.0, 0.0, 0.0, 0.0, 0.0, 0.0, 0.0, 0.0, 0.0, 0.0, 0.0, 0.0, 0.0, 0.0, 0.0, 0.0, 0.0, 0.0, 0.0, 0.0, 0.0, 0.0, 0.0, 0.0, 0.0, 0.0, 0.0, 0.0, 0.0, 0.0, 0.0, 0.0, 0.0, 0.0, 0.0, 0.0, 0.0, 0.0, 0.0, 0.0, 0.0, 0.0, 0.0, 0.0, 0.0, 0.0, 0.0, 0.0, 0.0, 0.0, 0.0, 0.0, 0.0, 0.0, 0.0, 0.0, 0.0, 0.0, 0.0, 0.0, 0.0, 0.0, 0.0, 0.0, 0.0, 0.0, 0.0, 0.0, 0.0, 0.0, 0.0, 0.0, 0.0, 0.0, 0.0, 0.0, 0.0, 0.0, 0.0, 0.0, 0.0, 0.0, 0.0, 0.0, 0.0, 0.0, 0.0, 0.0, 0.0, 0.0, 0.0, 0.0, 0.0, 0.0, 0.0, 0.0, 0.0, 0.0, 0.0, 0.0, 0.0, 0.0, 0.0, 0.0, 0.0, 0.0, 0.0, 0.0, 0.0, 0.0, 0.0, 0.0, 0.0, 0.0, 0.0, 0.0, 0.0, 0.0, 0.0, 0.0, 0.0, 0.0, 0.0, 0.0, 0.0, 0.0, 0.0, 0.0, 0.0, 0.0, 0.0, 0.0, 0.0, 0.0, 0.0, 0.0, 0.0, 0.0, 0.0, 0.0, 0.0, 0.0, 0.0, 0.0, 0.0, 0.0, 0.0, 0.0, 0.0, 0.0, 0.0, 0.0, 0.0, 0.0, 0.0, 0.0, 0.0, 0.0, 0.0, 0.0, 0.0, 0.0, 0.0, 0.0, 0.0, 0.0, 0.0, 0.0, 0.0, 0.0, 0.0, 0.0, 0.0, 0.0, 0.0, 0.0, 0.0, 0.0, 0.0, 0.0, 0.0, 0.0, 0.0, 0.0, 0.0, 0.0, 0.0, 0.0, 0.0, 0.0, 0.0, 0.0, 0.0, 0.0, 0.0, 0.0, 0.0, 0.0, 0.0, 0.0, 0.0, 0.0, 0.0, 0.0, 0.0, 0.0, 0.0, 0.0, 0.0, 0.0, 0.0, 0.0, 0.0, 0.0, 0.0, 0.0, 0.0, 0.0, 0.0, 0.0, 0.0, 0.0, 0.0, 0.0, 0.0, 0.0, 0.0, 0.0, 0.0, 0.0, 0.0, 0.0, 0.0, 0.0, 0.0, 0.0, 0.0, 0.0, 0.0, 0.0, 0.0, 0.0, 0.0, 0.0, 0.0, 0.0, 0.0, 0.0, 0.0, 0.0, 0.0, 0.0, 0.0, 0.0, 0.0, 0.0, 0.0, 0.0, 0.0, 0.0, 0.0, 0.0, 0.0, 0.0, 0.0, 0.0, 0.0, 0.0, 0.0, 0.0, 0.0, 0.0, 0.0, 0.0, 0.0, 0.0, 0.0, 0.0, 0.0, 0.0, 0.0, 0.0, 0.0, 0.0, 0.0, 0.0, 0.0, 0.0, 0.0, 0.0, 0.0, 0.0, 0.0, 0.0, 0.0, 0.0, 0.0, 0.0, 0.0, 0.0, 0.0, 0.0, 0.0, 0.0, 0.0, 0.0, 0.0, 0.0, 0.0, 0.0, 0.0, 0.0, 0.0, 0.0, 0.0, 0.0, 0.0, 0.0, 0.0, 0.0, 0.0, 0.0, 0.0, 0.0, 0.0, 0.0, 0.0, 0.0])
me_cube.materials.append(mat_material)
me_cube.use_remesh_preserve_volume = False
me_cube.use_remesh_preserve_attributes = False
me_cube.use_mirror_vertex_groups = False
me_cube.update()

# ---- objects
ob_cube = bpy.data.objects.new('Cube', me_cube)
ob_light = bpy.data.objects.new('Light', light_light)
ob_camera = bpy.data.objects.new('Camera', cam_camera)
ob_empty = bpy.data.objects.new('Empty', None)
ob_empty_001 = bpy.data.objects.new('Empty.001', None)

# ---- transforms, parenting, visibility, modifiers, constraints
ob_cube.location = (0.0, 0.0, 0.0)
ob_cube.lock_rotations_4d = False
ob_cube.empty_display_type = 'ARROWS'
ob_cube.lineart.crease_threshold = 0.0
ob_light.location = (4.076, 1.005, 5.904)
ob_light.rotation_euler = (0.6503, 0.05522, 1.866)
ob_light.lock_rotations_4d = False
ob_light.empty_display_type = 'ARROWS'
ob_light.color = (0.0, 0.0, 0.0, 0.0)
ob_light.lineart.crease_threshold = 0.0
ob_camera.location = (7.359, -6.926, 4.958)
ob_camera.rotation_euler = (1.109, 0.0, 0.8149)
ob_camera.lock_rotations_4d = False
ob_camera.empty_display_type = 'ARROWS'
ob_camera.color = (0.0, 0.0, 0.0, 0.0)
ob_camera.display_type = 'WIRE'
ob_camera.lineart.crease_threshold = 0.0
ob_empty.location = (6.718, 0.0, 0.0)
ob_empty.rotation_euler = (1.571, 0.0, 0.0)
ob_empty.scale = (5.0, 5.0, 1.0)
ob_empty.empty_display_type = 'IMAGE'
ob_empty.empty_display_size = 5.0
ob_empty.use_empty_image_alpha = True
ob_empty.color = (1.0, 1.0, 1.0, 0.5)
ob_empty_001.location = (0.0, -6.265, 0.0)
ob_empty_001.rotation_euler = (1.571, 0.0, 1.571)
ob_empty_001.scale = (5.0, 5.0, 1.0)
ob_empty_001.empty_display_type = 'IMAGE'
ob_empty_001.empty_display_size = 5.0
ob_empty_001.use_empty_image_alpha = True
ob_empty_001.color = (1.0, 1.0, 1.0, 0.5)

# ---- collection membership
col_collection.objects.link(ob_cube)
col_collection.objects.link(ob_light)
col_collection.objects.link(ob_camera)
col_collection.objects.link(ob_empty)
col_collection.objects.link(ob_empty_001)

# ---- scene / render settings (as saved in the file)
scene.camera = ob_camera
scene.frame_start = 1; scene.frame_end = 250; scene.frame_set(1)
scene.render.engine = 'BLENDER_EEVEE_NEXT'
scene.cycles.sampling_pattern = 'TABULATED_SOBOL'
scene.cycles.use_light_tree = False
scene.view_settings.view_transform = 'Filmic'
bpy.context.view_layer.update()
